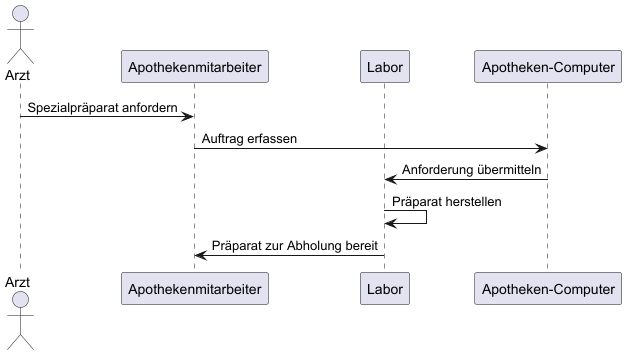

The diagram above was rendered by PlantUML. Its source (embedded in the PNG):
@startuml
actor Arzt
participant Apothekenmitarbeiter
participant Labor
participant "Apotheken-Computer"

Arzt -> Apothekenmitarbeiter : Spezialpräparat anfordern
Apothekenmitarbeiter -> "Apotheken-Computer" : Auftrag erfassen
"Apotheken-Computer" -> Labor : Anforderung übermitteln
Labor -> Labor : Präparat herstellen
Labor -> Apothekenmitarbeiter : Präparat zur Abholung bereit
@enduml